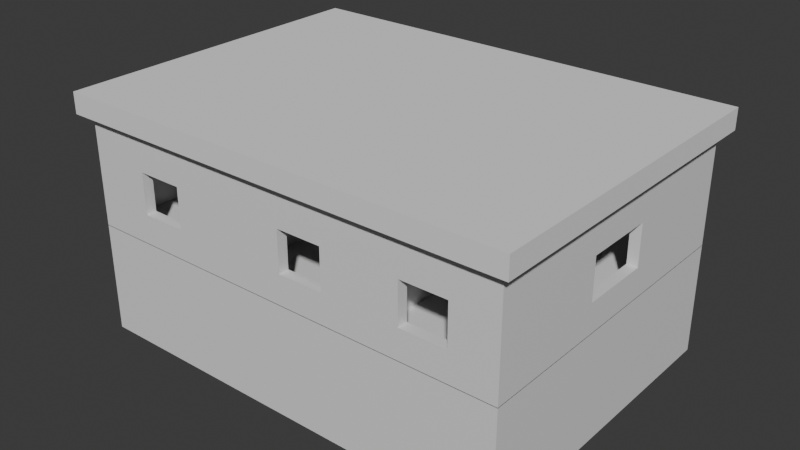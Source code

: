 # Source: house.blend  (saved by Blender 4.4.32; exported with 4.5.12 LTS)
import bpy
from mathutils import Matrix  # noqa: F401  (used for matrix-valued properties, if any)

bpy.ops.wm.read_factory_settings(use_empty=True)
scene = bpy.context.scene
scene.name = 'Scene'

# ---- collections
col_collection = bpy.data.collections.new('Collection'); scene.collection.children.link(col_collection)

# ---- materials (node trees are filled in below, after node groups)
mat_material_001 = bpy.data.materials.new('Material.001')
mat_material_001.alpha_threshold = 0.0
mat_material_001.roughness = 0.5
mat_material_001.line_color = (0.0, 0.0, 0.0, 1.0)

# ---- material node trees
mat_material_001.use_nodes = True; mat_material_001.node_tree.nodes.clear()
_N = mat_material_001.node_tree.nodes; _L = mat_material_001.node_tree.links
n0 = _N.new('ShaderNodeOutputMaterial'); n0.name = 'Material Output'; n0.location = (300, 300)
n1 = _N.new('ShaderNodeBsdfPrincipled'); n1.name = 'Principled BSDF'; n1.location = (10, 300)
n1.inputs[3].default_value = 1.45
_L.new(n1.outputs[0], n0.inputs[0])
n0.is_active_output = True

# ---- world
world_world = bpy.data.worlds.new('World'); scene.world = world_world
world_world.use_nodes = True; world_world.node_tree.nodes.clear()
_N = world_world.node_tree.nodes; _L = world_world.node_tree.links
n0 = _N.new('ShaderNodeOutputWorld'); n0.name = 'World Output'; n0.location = (300, 300)
n1 = _N.new('ShaderNodeBackground'); n1.name = 'Background'; n1.location = (10, 300)
n1.inputs[0].default_value = (0.05088, 0.05088, 0.05088, 1.0)
_L.new(n1.outputs[0], n0.inputs[0])
n0.is_active_output = True
world_world.color = (0.05088, 0.05088, 0.05088)
world_world.sun_shadow_jitter_overblur = 0.0

# ---- meshes
me_cylinder = bpy.data.meshes.new('Cylinder')
me_cylinder.from_pydata([(0.0, 1.0, -1.0), (0.0, 1.0, 1.0), (0.1951, 0.9808, -1.0), (0.1951, 0.9808, 1.0), (0.3827, 0.9239, -1.0), (0.3827, 0.9239, 1.0), (0.5556, 0.8315, -1.0), (0.5556, 0.8315, 1.0), (0.7071, 0.7071, -1.0), (0.7071, 0.7071, 1.0), (0.8315, 0.5556, -1.0), (0.8315, 0.5556, 1.0), (0.9239, 0.3827, -1.0), (0.9239, 0.3827, 1.0), (0.9808, 0.1951, -1.0), (0.9808, 0.1951, 1.0), (1.0, 0.0, -1.0), (1.0, 0.0, 1.0), (0.9808, -0.1951, -1.0), (0.9808, -0.1951, 1.0), (0.9239, -0.3827, -1.0), (0.9239, -0.3827, 1.0), (0.8315, -0.5556, -1.0), (0.8315, -0.5556, 1.0), (0.7071, -0.7071, -1.0), (0.7071, -0.7071, 1.0), (0.5556, -0.8315, -1.0), (0.5556, -0.8315, 1.0), (0.3827, -0.9239, -1.0), (0.3827, -0.9239, 1.0), (0.1951, -0.9808, -1.0), (0.1951, -0.9808, 1.0), (0.0, -1.0, -1.0), (0.0, -1.0, 1.0), (-0.1951, -0.9808, -1.0), (-0.1951, -0.9808, 1.0), (-0.3827, -0.9239, -1.0), (-0.3827, -0.9239, 1.0), (-0.5556, -0.8315, -1.0), (-0.5556, -0.8315, 1.0), (-0.7071, -0.7071, -1.0), (-0.7071, -0.7071, 1.0), (-0.8315, -0.5556, -1.0), (-0.8315, -0.5556, 1.0), (-0.9239, -0.3827, -1.0), (-0.9239, -0.3827, 1.0), (-0.9808, -0.1951, -1.0), (-0.9808, -0.1951, 1.0), (-1.0, 0.0, -1.0), (-1.0, 0.0, 1.0), (-0.9808, 0.1951, -1.0), (-0.9808, 0.1951, 1.0), (-0.9239, 0.3827, -1.0), (-0.9239, 0.3827, 1.0), (-0.8315, 0.5556, -1.0), (-0.8315, 0.5556, 1.0), (-0.7071, 0.7071, -1.0), (-0.7071, 0.7071, 1.0), (-0.5556, 0.8315, -1.0), (-0.5556, 0.8315, 1.0), (-0.3827, 0.9239, -1.0), (-0.3827, 0.9239, 1.0), (-0.1951, 0.9808, -1.0), (-0.1951, 0.9808, 1.0)], [], [(0, 1, 3, 2), (2, 3, 5, 4), (4, 5, 7, 6), (6, 7, 9, 8), (8, 9, 11, 10), (10, 11, 13, 12), (12, 13, 15, 14), (14, 15, 17, 16), (16, 17, 19, 18), (18, 19, 21, 20), (20, 21, 23, 22), (22, 23, 25, 24), (24, 25, 27, 26), (26, 27, 29, 28), (28, 29, 31, 30), (30, 31, 33, 32), (32, 33, 35, 34), (34, 35, 37, 36), (36, 37, 39, 38), (38, 39, 41, 40), (40, 41, 43, 42), (42, 43, 45, 44), (44, 45, 47, 46), (46, 47, 49, 48), (48, 49, 51, 50), (50, 51, 53, 52), (52, 53, 55, 54), (54, 55, 57, 56), (56, 57, 59, 58), (58, 59, 61, 60), (3, 1, 63, 61, 59, 57, 55, 53, 51, 49, 47, 45, 43, 41, 39, 37, 35, 33, 31, 29, 27, 25, 23, 21, 19, 17, 15, 13, 11, 9, 7, 5), (60, 61, 63, 62), (62, 63, 1, 0), (0, 2, 4, 6, 8, 10, 12, 14, 16, 18, 20, 22, 24, 26, 28, 30, 32, 34, 36, 38, 40, 42, 44, 46, 48, 50, 52, 54, 56, 58, 60, 62)])
_uv = me_cylinder.uv_layers.new(name='UVMap')
_uv.uv.foreach_set('vector', [1.0, 0.5, 1.0, 1.0, 0.9688, 1.0, 0.9688, 0.5, 0.9688, 0.5, 0.9688, 1.0, 0.9375, 1.0, 0.9375, 0.5, 0.9375, 0.5, 0.9375, 1.0, 0.9062, 1.0, 0.9062, 0.5, 0.9062, 0.5, 0.9062, 1.0, 0.875, 1.0, 0.875, 0.5, 0.875, 0.5, 0.875, 1.0, 0.8438, 1.0, 0.8438, 0.5, 0.8438, 0.5, 0.8438, 1.0, 0.8125, 1.0, 0.8125, 0.5, 0.8125, 0.5, 0.8125, 1.0, 0.7812, 1.0, 0.7812, 0.5, 0.7812, 0.5, 0.7812, 1.0, 0.75, 1.0, 0.75, 0.5, 0.75, 0.5, 0.75, 1.0, 0.7188, 1.0, 0.7188, 0.5, 0.7188, 0.5, 0.7188, 1.0, 0.6875, 1.0, 0.6875, 0.5, 0.6875, 0.5, 0.6875, 1.0, 0.6562, 1.0, 0.6562, 0.5, 0.6562, 0.5, 0.6562, 1.0, 0.625, 1.0, 0.625, 0.5, 0.625, 0.5, 0.625, 1.0, 0.5938, 1.0, 0.5938, 0.5, 0.5938, 0.5, 0.5938, 1.0, 0.5625, 1.0, 0.5625, 0.5, 0.5625, 0.5, 0.5625, 1.0, 0.5312, 1.0, 0.5312, 0.5, 0.5312, 0.5, 0.5312, 1.0, 0.5, 1.0, 0.5, 0.5, 0.5, 0.5, 0.5, 1.0, 0.4688, 1.0, 0.4688, 0.5, 0.4688, 0.5, 0.4688, 1.0, 0.4375, 1.0, 0.4375, 0.5, 0.4375, 0.5, 0.4375, 1.0, 0.4062, 1.0, 0.4062, 0.5, 0.4062, 0.5, 0.4062, 1.0, 0.375, 1.0, 0.375, 0.5, 0.375, 0.5, 0.375, 1.0, 0.3438, 1.0, 0.3438, 0.5, 0.3438, 0.5, 0.3438, 1.0, 0.3125, 1.0, 0.3125, 0.5, 0.3125, 0.5, 0.3125, 1.0, 0.2812, 1.0, 0.2812, 0.5, 0.2812, 0.5, 0.2812, 1.0, 0.25, 1.0, 0.25, 0.5, 0.25, 0.5, 0.25, 1.0, 0.2188, 1.0, 0.2188, 0.5, 0.2188, 0.5, 0.2188, 1.0, 0.1875, 1.0, 0.1875, 0.5, 0.1875, 0.5, 0.1875, 1.0, 0.1562, 1.0, 0.1562, 0.5, 0.1562, 0.5, 0.1562, 1.0, 0.125, 1.0, 0.125, 0.5, 0.125, 0.5, 0.125, 1.0, 0.09375, 1.0, 0.09375, 0.5, 0.09375, 0.5, 0.09375, 1.0, 0.0625, 1.0, 0.0625, 0.5, 0.2968, 0.4854, 0.25, 0.49, 0.2032, 0.4854, 0.1582, 0.4717, 0.1167, 0.4496, 0.08029, 0.4197, 0.05045, 0.3833, 0.02827, 0.3418, 0.01461, 0.2968, 0.01, 0.25, 0.01461, 0.2032, 0.02827, 0.1582, 0.05045, 0.1167, 0.08029, 0.08029, 0.1167, 0.05045, 0.1582, 0.02827, 0.2032, 0.01461, 0.25, 0.01, 0.2968, 0.01461, 0.3418, 0.02827, 0.3833, 0.05045, 0.4197, 0.08029, 0.4496, 0.1167, 0.4717, 0.1582, 0.4854, 0.2032, 0.49, 0.25, 0.4854, 0.2968, 0.4717, 0.3418, 0.4496, 0.3833, 0.4197, 0.4197, 0.3833, 0.4496, 0.3418, 0.4717, 0.0625, 0.5, 0.0625, 1.0, 0.03125, 1.0, 0.03125, 0.5, 0.03125, 0.5, 0.03125, 1.0, 0.0, 1.0, 0.0, 0.5, 0.75, 0.49, 0.7968, 0.4854, 0.8418, 0.4717, 0.8833, 0.4496, 0.9197, 0.4197, 0.9496, 0.3833, 0.9717, 0.3418, 0.9854, 0.2968, 0.99, 0.25, 0.9854, 0.2032, 0.9717, 0.1582, 0.9496, 0.1167, 0.9197, 0.08029, 0.8833, 0.05045, 0.8418, 0.02827, 0.7968, 0.01461, 0.75, 0.01, 0.7032, 0.01461, 0.6582, 0.02827, 0.6167, 0.05045, 0.5803, 0.08029, 0.5504, 0.1167, 0.5283, 0.1582, 0.5146, 0.2032, 0.51, 0.25, 0.5146, 0.2968, 0.5283, 0.3418, 0.5504, 0.3833, 0.5803, 0.4197, 0.6167, 0.4496, 0.6582, 0.4717, 0.7032, 0.4854])
me_cylinder.update()
me_cube_001 = bpy.data.meshes.new('Cube.001')
me_cube_001.from_pydata([(0.7456, 0.8876, -0.8961), (0.5847, 0.8876, -0.8961), (0.9524, 0.9333, -0.8818), (0.9524, -0.9333, -0.8818), (-0.9524, 0.9333, -0.8818), (-0.9524, -0.9333, -0.8818), (1.0, 1.0, 1.0), (1.0, 1.0, -1.0), (1.0, -1.0, 1.0), (1.0, -1.0, -1.0), (-1.0, 1.0, 1.0), (-1.0, 1.0, -1.0), (-1.0, -1.0, 1.0), (-1.0, -1.0, -1.0), (0.9524, -0.9333, 1.0), (-0.9524, -0.9333, 1.0), (-0.9524, 0.9333, 1.0), (0.9524, 0.9333, 1.0), (-0.1034, 0.6826, -0.8818), (-0.1034, 0.6826, -1.0), (0.2583, 0.6826, -0.8818), (0.2583, 0.6826, -1.0), (0.2583, 0.3185, -0.8818), (0.2583, 0.3185, -1.0), (-0.1034, 0.3185, -0.8818), (-0.1034, 0.3185, -1.0), (0.5847, 1.0, -0.8961), (0.5847, 0.9333, -0.8818), (0.5847, 0.8876, -0.8818), (0.5847, 1.0, 0.1152), (0.5847, 0.9333, 0.1152), (0.7456, 1.0, 0.1152), (0.7456, 0.9333, 0.1152), (0.7456, 0.8876, -0.8818), (0.7456, 1.0, -0.7456), (0.7456, 1.0, -0.8961), (0.7456, 0.9333, -0.8818), (1.0, 0.225, -0.4625), (0.9524, 0.225, -0.4625), (1.0, 0.225, 0.277), (0.9524, 0.225, 0.277), (1.0, -0.225, 0.277), (0.9524, -0.225, 0.277), (1.0, -0.225, -0.4625), (1.0, -0.225, -0.225), (0.9524, -0.225, -0.4625), (0.5858, -1.0, -0.4625), (0.5858, -0.9333, -0.4625), (0.5858, -1.0, 0.277), (0.5858, -0.9333, 0.277), (0.7936, -1.0, 0.277), (0.7936, -0.9333, 0.277), (0.7936, -1.0, -0.4625), (0.7936, -0.9333, -0.4625), (-1.0, 0.2978, -0.4625), (-1.0, 0.2978, -0.2978), (-0.9524, 0.2978, -0.4625), (-1.0, 0.2978, 0.277), (-0.9524, 0.2978, 0.277), (-0.9524, 0.2978, -0.2411), (-1.0, 0.05421, 0.277), (-0.9524, 0.05421, 0.277), (-1.0, 0.05421, -0.05421), (-1.0, 0.05421, -0.4625), (-0.9524, 0.05421, 0.004466), (-0.9524, 0.05421, -0.4625), (0.02485, -1.0, -0.1747), (0.02485, -1.0, -0.4625), (0.02485, -0.9333, -0.4625), (0.02485, -1.0, 0.277), (0.02485, -0.9333, 0.277), (0.02485, -0.9333, -0.1456), (0.2326, -1.0, 0.277), (0.2326, -0.9333, 0.277), (0.2326, -0.9333, 0.01091), (0.2326, -1.0, -0.4625), (0.2326, -0.9333, -0.4625), (-0.7252, -1.0, -0.4625), (-0.7252, -0.9333, -0.4625), (-0.7252, -1.0, 0.277), (-0.7252, -0.9333, 0.277), (-0.5166, -1.0, 0.277), (-0.5166, -0.9333, 0.277), (-0.5166, -1.0, -0.4625), (-0.5166, -0.9333, -0.4625)], [], [(0, 1, 28, 33), (1, 26, 29, 30, 27, 28), (1, 0, 35, 26), (3, 5, 71, 68, 76, 74, 49, 47, 53), (5, 64, 61, 58, 59, 4, 16, 15), (4, 24, 18, 20, 2, 36, 33, 28, 27), (2, 3, 14, 42, 45, 38), (4, 27, 30, 32, 36, 2, 17, 16), (6, 10, 12, 15, 16, 17), (9, 8, 50, 52, 46, 13), (13, 12, 10, 11, 55, 57, 60, 62), (11, 7, 23, 21, 19), (7, 6, 39, 37, 43, 44, 9), (11, 10, 29, 26, 35, 34, 7), (17, 14, 15, 12, 8, 6), (23, 22, 20, 21), (21, 20, 18, 19), (19, 18, 24, 25), (2, 20, 22, 24, 4, 5, 3), (19, 25, 23, 7, 9, 13, 11), (25, 24, 22, 23), (7, 34, 31, 29, 10, 6), (35, 0, 33, 36, 32, 31, 34), (31, 32, 30, 29), (9, 44, 41, 39, 6, 8), (38, 37, 39, 40), (38, 40, 42, 14, 17, 2), (45, 43, 37, 38), (43, 45, 42, 41, 44), (41, 42, 40, 39), (46, 47, 49, 48), (51, 49, 15, 14, 3, 53), (13, 46, 48, 72, 75, 67, 66), (52, 53, 47, 46), (53, 52, 50, 51), (51, 50, 48, 49), (54, 56, 59, 58, 57, 55), (62, 63, 54, 55, 11, 13), (63, 65, 56, 54), (65, 63, 62, 60, 61, 64), (4, 59, 56, 65, 64, 5), (61, 60, 57, 58), (69, 72, 48, 50, 8, 12, 13, 77, 79, 81), (67, 68, 71, 70, 69, 66), (49, 74, 73, 70, 71, 84, 82, 80, 15), (75, 76, 68, 67), (76, 75, 72, 73, 74), (73, 72, 69, 70), (81, 83, 77, 13, 66, 69), (77, 78, 80, 79), (15, 80, 78, 84, 71, 5), (83, 84, 78, 77), (84, 83, 81, 82), (82, 81, 79, 80)])
_uv = me_cube_001.uv_layers.new(name='UVMap')
_uv.uv.foreach_set('vector', [0.375, 0.0, 0.375, 0.25, 0.3785, 0.25, 0.3785, 0.0, 0.375, 0.25, 0.375, 0.4607, 0.625, 0.4607, 0.625, 0.3357, 0.3785, 0.3357, 0.3785, 0.25, 0.125, 0.5, 0.125, 0.75, 0.3357, 0.75, 0.3357, 0.5, 0.375, 0.75, 0.375, 1.0, 0.467, 0.8717, 0.4274, 0.8717, 0.4274, 0.8445, 0.4866, 0.8445, 0.5198, 0.7981, 0.4274, 0.7981, 0.4274, 0.7708, 0.375, 0.0, 0.4858, 0.1323, 0.5198, 0.1323, 0.5198, 0.1649, 0.4551, 0.1649, 0.375, 0.25, 0.6102, 0.25, 0.6102, 0.0, 0.125, 0.5, 0.2364, 0.5823, 0.2364, 0.5336, 0.2839, 0.5336, 0.375, 0.5, 0.3479, 0.5, 0.3479, 0.5061, 0.3267, 0.5061, 0.3267, 0.5, 0.375, 0.5, 0.375, 0.75, 0.6102, 0.75, 0.5198, 0.6551, 0.4274, 0.6551, 0.4274, 0.5949, 0.375, 0.25, 0.375, 0.4517, 0.4996, 0.4517, 0.4996, 0.4729, 0.375, 0.4729, 0.375, 0.5, 0.6102, 0.5, 0.6102, 0.25, 0.625, 0.5, 0.875, 0.5, 0.875, 0.75, 0.869, 0.7417, 0.869, 0.5083, 0.631, 0.5083, 0.375, 0.75, 0.625, 0.75, 0.5346, 0.7758, 0.4422, 0.7758, 0.4422, 0.8018, 0.375, 1.0, 0.375, 0.0, 0.625, 0.0, 0.625, 0.25, 0.375, 0.25, 0.4628, 0.1622, 0.5346, 0.1622, 0.5346, 0.1318, 0.4932, 0.1318, 0.125, 0.5, 0.375, 0.5, 0.2823, 0.5852, 0.2823, 0.5397, 0.2371, 0.5397, 0.375, 0.5, 0.625, 0.5, 0.5346, 0.5969, 0.4422, 0.5969, 0.4422, 0.6531, 0.4719, 0.6531, 0.375, 0.75, 0.375, 0.25, 0.625, 0.25, 0.5144, 0.4481, 0.388, 0.4481, 0.388, 0.4682, 0.4068, 0.4682, 0.375, 0.5, 0.631, 0.5083, 0.631, 0.7417, 0.869, 0.7417, 0.875, 0.75, 0.625, 0.75, 0.625, 0.5, 0.4619, 0.75, 0.495, 0.75, 0.495, 0.5, 0.4619, 0.5, 0.4619, 0.5, 0.495, 0.5, 0.495, 0.25, 0.4619, 0.25, 0.4619, 0.25, 0.495, 0.25, 0.495, 0.0, 0.4619, 0.0, 0.375, 0.5, 0.2839, 0.5336, 0.2839, 0.5823, 0.2364, 0.5823, 0.125, 0.5, 0.125, 0.75, 0.375, 0.75, 0.2371, 0.5397, 0.2371, 0.5852, 0.2823, 0.5852, 0.375, 0.5, 0.375, 0.75, 0.125, 0.75, 0.125, 0.5, 0.4619, 1.0, 0.495, 1.0, 0.495, 0.75, 0.4619, 0.75, 0.375, 0.5, 0.4068, 0.4682, 0.5144, 0.4682, 0.5144, 0.4481, 0.625, 0.25, 0.625, 0.5, 0.375, 0.7893, 0.375, 1.0, 0.3785, 1.0, 0.3785, 0.9143, 0.625, 0.9143, 0.625, 0.7893, 0.4122, 0.7893, 0.6643, 0.75, 0.7893, 0.75, 0.7893, 0.5, 0.6643, 0.5, 0.375, 0.75, 0.4719, 0.6531, 0.5346, 0.6531, 0.5346, 0.5969, 0.625, 0.5, 0.625, 0.75, 0.375, 0.2872, 0.375, 0.4122, 0.625, 0.4122, 0.625, 0.2872, 0.4274, 0.5949, 0.5198, 0.5949, 0.5198, 0.6551, 0.6102, 0.75, 0.6102, 0.5, 0.375, 0.5, 0.1622, 0.75, 0.2872, 0.75, 0.2872, 0.5, 0.1622, 0.5, 0.375, 0.8378, 0.375, 0.9628, 0.625, 0.9628, 0.625, 0.8378, 0.4553, 0.8378, 0.7128, 0.75, 0.8378, 0.75, 0.8378, 0.5, 0.7128, 0.5, 0.375, 0.2832, 0.375, 0.4082, 0.625, 0.4082, 0.625, 0.2832, 0.5198, 0.7708, 0.5198, 0.7981, 0.6102, 1.0, 0.6102, 0.75, 0.375, 0.75, 0.4274, 0.7708, 0.375, 1.0, 0.4422, 0.8018, 0.5346, 0.8018, 0.5346, 0.8459, 0.4422, 0.8459, 0.4422, 0.8719, 0.4782, 0.8719, 0.1582, 0.75, 0.2832, 0.75, 0.2832, 0.5, 0.1582, 0.5, 0.375, 0.8418, 0.375, 0.9668, 0.625, 0.9668, 0.625, 0.8418, 0.7168, 0.75, 0.8418, 0.75, 0.8418, 0.5, 0.7168, 0.5, 0.375, 0.3023, 0.375, 0.4273, 0.4499, 0.4273, 0.625, 0.4273, 0.625, 0.3023, 0.4307, 0.3023, 0.4932, 0.1318, 0.4422, 0.1318, 0.4422, 0.1622, 0.4628, 0.1622, 0.375, 0.25, 0.375, 0.0, 0.1773, 0.75, 0.3023, 0.75, 0.3023, 0.5, 0.1773, 0.5, 0.375, 0.8227, 0.375, 0.9477, 0.513, 0.9477, 0.625, 0.9477, 0.625, 0.8227, 0.5329, 0.8227, 0.375, 0.25, 0.4551, 0.1649, 0.4274, 0.1649, 0.4274, 0.1323, 0.4858, 0.1323, 0.375, 0.0, 0.6977, 0.75, 0.8227, 0.75, 0.8227, 0.5, 0.6977, 0.5, 0.5346, 0.8719, 0.5346, 0.8459, 0.5346, 0.8018, 0.5346, 0.7758, 0.625, 0.75, 0.625, 1.0, 0.375, 1.0, 0.4422, 0.9657, 0.5346, 0.9657, 0.5346, 0.9396, 0.375, 0.2832, 0.375, 0.4082, 0.4821, 0.4082, 0.625, 0.4082, 0.625, 0.2832, 0.4723, 0.2832, 0.5198, 0.7981, 0.4866, 0.8445, 0.5198, 0.8445, 0.5198, 0.8717, 0.467, 0.8717, 0.4274, 0.9428, 0.5198, 0.9428, 0.5198, 0.9702, 0.6102, 1.0, 0.1582, 0.75, 0.2832, 0.75, 0.2832, 0.5, 0.1582, 0.5, 0.375, 0.8418, 0.375, 0.9668, 0.625, 0.9668, 0.625, 0.8418, 0.535, 0.8418, 0.7168, 0.75, 0.8418, 0.75, 0.8418, 0.5, 0.7168, 0.5, 0.5346, 0.9396, 0.4422, 0.9396, 0.4422, 0.9657, 0.375, 1.0, 0.4782, 0.8719, 0.5346, 0.8719, 0.375, 0.2832, 0.375, 0.4082, 0.625, 0.4082, 0.625, 0.2832, 0.6102, 1.0, 0.5198, 0.9702, 0.4274, 0.9702, 0.4274, 0.9428, 0.467, 0.8717, 0.375, 1.0, 0.1582, 0.75, 0.2832, 0.75, 0.2832, 0.5, 0.1582, 0.5, 0.375, 0.8418, 0.375, 0.9668, 0.625, 0.9668, 0.625, 0.8418, 0.7168, 0.75, 0.8418, 0.75, 0.8418, 0.5, 0.7168, 0.5])
me_cube_001.materials.append(mat_material_001)
me_cube_001.use_mirror_vertex_groups = False
me_cube_001.update()
me_cube_002 = bpy.data.meshes.new('Cube.002')
me_cube_002.from_pydata([(-1.0, -1.0, -1.0), (-1.0, -1.0, 1.0), (-1.0, 1.0, -1.0), (-1.0, 1.0, 1.0), (1.0, -1.0, -1.0), (1.0, -1.0, 1.0), (1.0, 1.0, -1.0), (1.0, 1.0, 1.0), (-0.9315, 0.9306, 1.0), (-0.9315, 0.9306, -1.0), (0.9315, 0.9306, 1.0), (0.9315, 0.9306, -1.0), (0.9315, -0.9306, 1.0), (0.9315, -0.9306, -1.0), (-0.9315, -0.9306, 1.0), (-0.9315, -0.9306, -1.0), (-0.3025, 1.0, -1.0), (-0.3025, 0.9306, -1.0), (-0.3025, 1.0, 0.06419), (-0.3025, 0.9306, 0.06419), (0.1605, 1.0, 0.06419), (0.1605, 0.9306, 0.06419), (0.1605, 1.0, -1.0), (0.1605, 0.9306, -1.0), (-0.3258, -0.9306, -0.5506), (-0.3258, -1.0, -0.5506), (-0.3258, -1.0, 0.2364), (-0.3258, -0.9306, 0.2364), (0.2742, -0.9306, 0.2364), (0.2742, -1.0, 0.2364), (0.2742, -0.9306, -0.5506), (0.2742, -1.0, -0.5506)], [], [(0, 1, 3, 2), (2, 3, 7, 6, 22, 20, 18, 16), (6, 7, 5, 4), (4, 5, 29, 31, 25, 0), (2, 16, 17, 9), (7, 10, 12, 14, 1, 5), (13, 12, 10, 11), (11, 10, 8, 9, 17, 19, 21, 23), (1, 14, 8, 10, 7, 3), (9, 8, 14, 15), (15, 14, 27, 24, 30, 13), (9, 15, 13, 4, 0, 2), (18, 19, 17, 16), (21, 20, 22, 23), (20, 21, 19, 18), (23, 22, 6, 4, 13, 11), (25, 24, 27, 26), (0, 25, 26, 29, 5, 1), (13, 30, 28, 27, 14, 12), (31, 30, 24, 25), (30, 31, 29, 28), (28, 29, 26, 27)])
_uv = me_cube_002.uv_layers.new(name='UVMap')
_uv.uv.foreach_set('vector', [0.375, 0.0, 0.625, 0.0, 0.625, 0.25, 0.375, 0.25, 0.375, 0.25, 0.625, 0.25, 0.625, 0.5, 0.375, 0.5, 0.375, 0.3951, 0.508, 0.3951, 0.508, 0.3372, 0.375, 0.3372, 0.375, 0.5, 0.625, 0.5, 0.625, 0.75, 0.375, 0.75, 0.375, 0.75, 0.625, 0.75, 0.5295, 0.8407, 0.4312, 0.8407, 0.4312, 0.9157, 0.375, 1.0, 0.125, 0.5, 0.2122, 0.5, 0.2122, 0.5087, 0.1336, 0.5087, 0.625, 0.5, 0.6336, 0.5087, 0.6336, 0.7413, 0.8664, 0.7413, 0.875, 0.75, 0.625, 0.75, 0.4482, 0.75, 0.5518, 0.75, 0.5518, 0.5, 0.4482, 0.5, 0.4482, 0.5, 0.5518, 0.5, 0.5518, 0.25, 0.4482, 0.25, 0.4482, 0.3344, 0.5033, 0.3344, 0.5033, 0.3965, 0.4482, 0.3965, 0.875, 0.75, 0.8664, 0.7413, 0.8664, 0.5087, 0.6336, 0.5087, 0.625, 0.5, 0.875, 0.5, 0.4482, 0.25, 0.5518, 0.25, 0.5518, 0.0, 0.4482, 0.0, 0.4482, 1.0, 0.5518, 1.0, 0.5122, 0.9187, 0.4715, 0.9187, 0.4715, 0.8382, 0.4482, 0.75, 0.1336, 0.5087, 0.1336, 0.7413, 0.3664, 0.7413, 0.375, 0.75, 0.125, 0.75, 0.125, 0.5, 0.625, 0.4082, 0.625, 0.3457, 0.3778, 0.3457, 0.3778, 0.4082, 0.625, 0.9043, 0.625, 0.8418, 0.3778, 0.8418, 0.3778, 0.9043, 0.7168, 0.75, 0.7793, 0.75, 0.7793, 0.5, 0.7168, 0.5, 0.2701, 0.5087, 0.2701, 0.5, 0.375, 0.5, 0.375, 0.75, 0.3664, 0.7413, 0.3664, 0.5087, 0.375, 0.3039, 0.375, 0.3664, 0.625, 0.3664, 0.625, 0.3039, 0.375, 1.0, 0.4312, 0.9157, 0.5295, 0.9157, 0.5295, 0.8407, 0.625, 0.75, 0.625, 1.0, 0.4482, 0.75, 0.4715, 0.8382, 0.5122, 0.8382, 0.5122, 0.9187, 0.5518, 1.0, 0.5518, 0.75, 0.1789, 0.75, 0.2414, 0.75, 0.2414, 0.5, 0.1789, 0.5, 0.375, 0.8836, 0.375, 0.9461, 0.625, 0.9461, 0.625, 0.8836, 0.7586, 0.75, 0.8211, 0.75, 0.8211, 0.5, 0.7586, 0.5])
me_cube_002.update()
me_cube_003 = bpy.data.meshes.new('Cube.003')
me_cube_003.from_pydata([(-1.0, -1.0, -1.0), (-1.0, -1.0, 1.0), (-1.0, 1.0, -1.0), (-1.0, 1.0, 1.0), (1.0, -1.0, -1.0), (1.0, -1.0, 1.0), (1.0, 1.0, -1.0), (1.0, 1.0, 1.0), (-0.9315, 0.9306, 1.0), (-0.9315, 0.9306, -1.0), (0.9315, 0.9306, 1.0), (0.9315, 0.9306, -1.0), (0.9315, -0.9306, 1.0), (0.9315, -0.9306, -1.0), (-0.9315, -0.9306, 1.0), (-0.9315, -0.9306, -1.0), (-0.4706, 1.0, -1.0), (-0.4706, 0.9306, -1.0), (-0.4706, 1.0, 0.06419), (-0.4706, 0.9306, 0.06419), (-0.007591, 1.0, 0.06419), (-0.007591, 0.9306, 0.06419), (-0.007591, 1.0, -1.0), (-0.007591, 0.9306, -1.0), (-0.1676, -1.0, -0.1676), (-0.1676, -0.9306, -0.5506), (-0.1676, -1.0, -0.5506), (-0.1676, -1.0, 0.2364), (-0.1676, -0.9306, 0.2364), (0.43, -0.9306, 0.2364), (0.43, -1.0, 0.2364), (0.43, -0.9306, -0.4616), (0.43, -0.9306, -0.5506), (0.43, -1.0, -0.5506)], [], [(0, 1, 3, 2), (2, 3, 7, 6, 22, 20, 18, 16), (6, 7, 5, 4), (4, 5, 30, 33, 26, 24, 0), (2, 16, 17, 9), (7, 10, 12, 14, 1, 5), (13, 12, 10, 11), (11, 10, 8, 9, 17, 19, 21, 23), (1, 14, 8, 10, 7, 3), (9, 8, 14, 15), (15, 14, 28, 25, 32, 31, 13), (9, 15, 13, 4, 0, 2), (18, 19, 17, 16), (21, 20, 22, 23), (20, 21, 19, 18), (23, 22, 6, 4, 13, 11), (26, 25, 28, 27, 24), (0, 24, 27, 30, 5, 1), (13, 31, 29, 28, 14, 12), (33, 32, 25, 26), (32, 33, 30, 29, 31), (29, 30, 27, 28)])
_uv = me_cube_003.uv_layers.new(name='UVMap')
_uv.uv.foreach_set('vector', [0.375, 0.0, 0.625, 0.0, 0.625, 0.25, 0.375, 0.25, 0.375, 0.25, 0.625, 0.25, 0.625, 0.5, 0.375, 0.5, 0.375, 0.3741, 0.508, 0.3741, 0.508, 0.3162, 0.375, 0.3162, 0.375, 0.5, 0.625, 0.5, 0.625, 0.75, 0.375, 0.75, 0.375, 0.75, 0.625, 0.75, 0.5295, 0.8212, 0.4312, 0.8212, 0.4312, 0.896, 0.479, 0.896, 0.375, 1.0, 0.125, 0.5, 0.1912, 0.5, 0.1912, 0.5087, 0.1336, 0.5087, 0.625, 0.5, 0.6336, 0.5087, 0.6336, 0.7413, 0.8664, 0.7413, 0.875, 0.75, 0.625, 0.75, 0.4482, 0.75, 0.5518, 0.75, 0.5518, 0.5, 0.4482, 0.5, 0.4482, 0.5, 0.5518, 0.5, 0.5518, 0.25, 0.4482, 0.25, 0.4482, 0.3118, 0.5033, 0.3118, 0.5033, 0.374, 0.4482, 0.374, 0.875, 0.75, 0.8664, 0.7413, 0.8664, 0.5087, 0.6336, 0.5087, 0.625, 0.5, 0.875, 0.5, 0.4482, 0.25, 0.5518, 0.25, 0.5518, 0.0, 0.4482, 0.0, 0.4482, 1.0, 0.5518, 1.0, 0.5122, 0.8975, 0.4715, 0.8975, 0.4715, 0.8173, 0.4761, 0.8173, 0.4482, 0.75, 0.1336, 0.5087, 0.1336, 0.7413, 0.3664, 0.7413, 0.375, 0.75, 0.125, 0.75, 0.125, 0.5, 0.625, 0.4082, 0.625, 0.3457, 0.3778, 0.3457, 0.3778, 0.4082, 0.625, 0.9043, 0.625, 0.8418, 0.3778, 0.8418, 0.3778, 0.9043, 0.7168, 0.75, 0.7793, 0.75, 0.7793, 0.5, 0.7168, 0.5, 0.2491, 0.5087, 0.2491, 0.5, 0.375, 0.5, 0.375, 0.75, 0.3664, 0.7413, 0.3664, 0.5087, 0.375, 0.3039, 0.375, 0.3664, 0.625, 0.3664, 0.625, 0.3039, 0.4967, 0.3039, 0.375, 1.0, 0.479, 0.896, 0.5295, 0.896, 0.5295, 0.8212, 0.625, 0.75, 0.625, 1.0, 0.4482, 0.75, 0.4761, 0.8173, 0.5122, 0.8173, 0.5122, 0.8975, 0.5518, 1.0, 0.5518, 0.75, 0.1789, 0.75, 0.2414, 0.75, 0.2414, 0.5, 0.1789, 0.5, 0.375, 0.8836, 0.375, 0.9461, 0.625, 0.9461, 0.625, 0.8836, 0.4033, 0.8836, 0.7586, 0.75, 0.8211, 0.75, 0.8211, 0.5, 0.7586, 0.5])
me_cube_003.update()
me_cube_004 = bpy.data.meshes.new('Cube.004')
me_cube_004.from_pydata([(-1.0, -1.0, -1.0), (-1.0, -1.0, 1.0), (-1.0, 1.0, -1.0), (-1.0, 1.0, 1.0), (1.0, -1.0, -1.0), (1.0, -1.0, 1.0), (1.0, 1.0, -1.0), (1.0, 1.0, 1.0), (-0.9315, 0.9306, 1.0), (-0.9315, 0.9306, -1.0), (0.9315, 0.9306, 1.0), (0.9315, 0.9306, -1.0), (0.9315, -0.9306, 1.0), (0.9315, -0.9306, -1.0), (-0.9315, -0.9306, 1.0), (-0.9315, -0.9306, -1.0), (0.2634, -0.9306, -1.0), (0.2634, -1.0, -1.0), (0.2634, -0.9306, 0.05472), (0.2634, -1.0, 0.05472), (-0.3159, -0.9306, 0.05472), (-0.3159, -1.0, 0.05472), (-0.3159, -0.9306, -1.0), (-0.3159, -1.0, -1.0)], [], [(0, 1, 3, 2), (2, 3, 7, 6), (6, 7, 5, 4), (4, 5, 1, 0, 23, 21, 19, 17), (2, 6, 4, 13, 11, 9), (7, 10, 12, 14, 1, 5), (13, 12, 10, 11), (11, 10, 8, 9), (1, 14, 8, 10, 7, 3), (9, 8, 14, 15), (15, 14, 12, 13, 16, 18, 20, 22), (9, 15, 22, 23, 0, 2), (19, 18, 16, 17), (20, 21, 23, 22), (18, 19, 21, 20), (17, 16, 13, 4)])
_uv = me_cube_004.uv_layers.new(name='UVMap')
_uv.uv.foreach_set('vector', [0.375, 0.0, 0.625, 0.0, 0.625, 0.25, 0.375, 0.25, 0.375, 0.25, 0.625, 0.25, 0.625, 0.5, 0.375, 0.5, 0.375, 0.5, 0.625, 0.5, 0.625, 0.75, 0.375, 0.75, 0.375, 0.75, 0.625, 0.75, 0.625, 1.0, 0.375, 1.0, 0.375, 0.9145, 0.5068, 0.9145, 0.5068, 0.8421, 0.375, 0.8421, 0.125, 0.5, 0.375, 0.5, 0.375, 0.75, 0.3664, 0.7413, 0.3664, 0.5087, 0.1336, 0.5087, 0.625, 0.5, 0.6336, 0.5087, 0.6336, 0.7413, 0.8664, 0.7413, 0.875, 0.75, 0.625, 0.75, 0.4482, 0.75, 0.5518, 0.75, 0.5518, 0.5, 0.4482, 0.5, 0.4482, 0.5, 0.5518, 0.5, 0.5518, 0.25, 0.4482, 0.25, 0.875, 0.75, 0.8664, 0.7413, 0.8664, 0.5087, 0.6336, 0.5087, 0.625, 0.5, 0.875, 0.5, 0.4482, 0.25, 0.5518, 0.25, 0.5518, 0.0, 0.4482, 0.0, 0.4482, 1.0, 0.5518, 1.0, 0.5518, 0.75, 0.4482, 0.75, 0.4482, 0.8396, 0.5028, 0.8396, 0.5028, 0.9174, 0.4482, 0.9174, 0.1336, 0.5087, 0.1336, 0.7413, 0.2105, 0.7413, 0.2105, 0.75, 0.125, 0.75, 0.125, 0.5, 0.625, 0.658, 0.625, 0.6193, 0.3907, 0.6193, 0.3907, 0.658, 0.625, 0.1307, 0.625, 0.09203, 0.3907, 0.09203, 0.3907, 0.1307, 0.625, 0.6193, 0.625, 0.658, 0.875, 0.658, 0.875, 0.6193, 0.2829, 0.75, 0.2829, 0.7413, 0.3664, 0.7413, 0.375, 0.75])
me_cube_004.update()
me_cube_005 = bpy.data.meshes.new('Cube.005')
me_cube_005.from_pydata([(0.9524, 0.9333, -0.8818), (0.9524, -0.9333, -0.8818), (-0.9524, 0.9333, -0.8818), (-0.9524, -0.9333, -0.8818), (1.0, 1.0, 1.0), (1.0, 1.0, -1.0), (1.0, -1.0, 1.0), (1.0, -1.0, -1.0), (-1.0, 1.0, 1.0), (-1.0, 1.0, -1.0), (-1.0, -1.0, 1.0), (-1.0, -1.0, -1.0), (0.9524, -0.9333, 1.0), (-0.9524, -0.9333, 1.0), (-0.9524, 0.9333, 1.0), (0.9524, 0.9333, 1.0)], [], [(1, 3, 13, 12), (3, 2, 14, 13), (2, 3, 1, 0), (0, 1, 12, 15), (2, 0, 15, 14), (4, 8, 10, 13, 14, 15), (7, 6, 10, 11), (11, 10, 8, 9), (9, 5, 7, 11), (5, 4, 6, 7), (9, 8, 4, 5), (15, 12, 13, 10, 6, 4)])
_uv = me_cube_005.uv_layers.new(name='UVMap')
_uv.uv.foreach_set('vector', [0.375, 0.75, 0.375, 1.0, 0.6102, 1.0, 0.6102, 0.75, 0.375, 0.0, 0.375, 0.25, 0.6102, 0.25, 0.6102, 0.0, 0.125, 0.5, 0.125, 0.75, 0.375, 0.75, 0.375, 0.5, 0.375, 0.5, 0.375, 0.75, 0.6102, 0.75, 0.6102, 0.5, 0.375, 0.25, 0.375, 0.5, 0.6102, 0.5, 0.6102, 0.25, 0.625, 0.5, 0.875, 0.5, 0.875, 0.75, 0.869, 0.7417, 0.869, 0.5083, 0.631, 0.5083, 0.375, 0.75, 0.625, 0.75, 0.625, 1.0, 0.375, 1.0, 0.375, 0.0, 0.625, 0.0, 0.625, 0.25, 0.375, 0.25, 0.125, 0.5, 0.375, 0.5, 0.375, 0.75, 0.125, 0.75, 0.375, 0.5, 0.625, 0.5, 0.625, 0.75, 0.375, 0.75, 0.375, 0.25, 0.625, 0.25, 0.625, 0.5, 0.375, 0.5, 0.631, 0.5083, 0.631, 0.7417, 0.869, 0.7417, 0.875, 0.75, 0.625, 0.75, 0.625, 0.5])
me_cube_005.materials.append(mat_material_001)
me_cube_005.use_mirror_vertex_groups = False
me_cube_005.update()
me_cube = bpy.data.meshes.new('Cube')
me_cube.from_pydata([(-1.0, -1.0, -1.0), (-1.0, -1.0, 1.0), (-1.0, 1.0, -1.0), (-1.0, 1.0, 1.0), (1.0, -1.0, -1.0), (1.0, -1.0, 1.0), (1.0, 1.0, -1.0), (1.0, 1.0, 1.0)], [], [(0, 1, 3, 2), (2, 3, 7, 6), (6, 7, 5, 4), (4, 5, 1, 0), (2, 6, 4, 0), (7, 3, 1, 5)])
_uv = me_cube.uv_layers.new(name='UVMap')
_uv.uv.foreach_set('vector', [0.375, 0.0, 0.625, 0.0, 0.625, 0.25, 0.375, 0.25, 0.375, 0.25, 0.625, 0.25, 0.625, 0.5, 0.375, 0.5, 0.375, 0.5, 0.625, 0.5, 0.625, 0.75, 0.375, 0.75, 0.375, 0.75, 0.625, 0.75, 0.625, 1.0, 0.375, 1.0, 0.125, 0.5, 0.375, 0.5, 0.375, 0.75, 0.125, 0.75, 0.625, 0.5, 0.875, 0.5, 0.875, 0.75, 0.625, 0.75])
me_cube.update()

# ---- objects
ob_cylinder = bpy.data.objects.new('Cylinder', me_cylinder)
ob_cube_001 = bpy.data.objects.new('Cube.001', me_cube_001)
ob_cube_002 = bpy.data.objects.new('Cube.002', me_cube_002)
ob_cube_003 = bpy.data.objects.new('Cube.003', me_cube_003)
ob_cube_004 = bpy.data.objects.new('Cube.004', me_cube_004)
ob_cube_005 = bpy.data.objects.new('Cube.005', me_cube_005)
ob_cube = bpy.data.objects.new('Cube', me_cube)

# ---- transforms, parenting, visibility, modifiers, constraints
ob_cylinder.location = (17.33, 0.0, -2.789)
ob_cylinder.scale = (1.0, 1.0, 2.0)
ob_cube_001.location = (-1.907e-06, 0.0, 2.98e-08)
ob_cube_001.scale = (21.0, 15.0, 5.3)
ob_cube_001.lock_rotations_4d = False
ob_cube_001.empty_display_type = 'ARROWS'
ob_cube_001.lineart.crease_threshold = 0.0
ob_cube_002.location = (-12.85, -7.634, 0.2909)
ob_cube_002.scale = (7.3, 7.2, 4.98)
ob_cube_003.location = (1.745, -7.634, 0.2909)
ob_cube_003.scale = (7.3, 7.2, 4.98)
ob_cube_004.location = (-14.76, 10.01, 0.2909)
ob_cube_004.scale = (5.763, 4.459, 4.98)
ob_cube_005.location = (-1.907e-06, 0.0, -10.55)
ob_cube_005.scale = (21.0, 15.0, 5.3)
ob_cube_005.lock_rotations_4d = False
ob_cube_005.empty_display_type = 'ARROWS'
ob_cube_005.lineart.crease_threshold = 0.0
ob_cube.location = (0.0, 0.0, 6.234)
ob_cube.scale = (22.0, 16.0, 1.0)

# ---- collection membership
scene.collection.objects.link(ob_cylinder)
col_collection.objects.link(ob_cube_001)
col_collection.objects.link(ob_cube_002)
col_collection.objects.link(ob_cube_003)
col_collection.objects.link(ob_cube_004)
col_collection.objects.link(ob_cube_005)
col_collection.objects.link(ob_cube)

# ---- scene / render settings (as saved in the file)
scene.frame_start = 1; scene.frame_end = 250; scene.frame_set(1)
scene.render.engine = 'BLENDER_EEVEE_NEXT'
bpy.context.view_layer.update()

# ---- added for rendering (the .blend has no active camera and no usable light): camera, sun
cam_auto = bpy.data.cameras.new('AutoCamera')
cam_auto.lens = 50.0
cam_auto.sensor_width = 36.0
cam_auto.clip_end = 1000.0
ob_auto_camera = bpy.data.objects.new('AutoCamera', cam_auto)
scene.collection.objects.link(ob_auto_camera)
ob_auto_camera.location = (54.6801, -65.6162, 39.4381)
ob_auto_camera.rotation_euler = (1.09748, -7.21219e-08, 0.694738)
scene.camera = ob_auto_camera
light_auto_sun = bpy.data.lights.new('AutoSun', 'SUN')
light_auto_sun.energy = 3.0
light_auto_sun.angle = 0.0523599
ob_auto_sun = bpy.data.objects.new('AutoSun', light_auto_sun)
scene.collection.objects.link(ob_auto_sun)
ob_auto_sun.rotation_euler = (0.872665, 0.174533, 0.523599)
bpy.context.view_layer.update()
